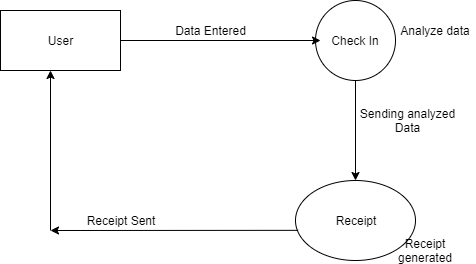

The diagram above was exported from draw.io. Its source (the exported page's mxGraphModel, read from the mxfile embedded in the PNG):
<mxGraphModel dx="1038" dy="548" grid="1" gridSize="10" guides="1" tooltips="1" connect="1" arrows="1" fold="1" page="1" pageScale="1" pageWidth="850" pageHeight="1100" math="0" shadow="0">
  <root>
    <mxCell id="0" />
    <mxCell id="1" parent="0" />
    <mxCell id="Aa2497hurvNXJ3IoIRdJ-1" value="Check In" style="ellipse;whiteSpace=wrap;html=1;aspect=fixed;" vertex="1" parent="1">
      <mxGeometry x="385" y="90" width="80" height="80" as="geometry" />
    </mxCell>
    <mxCell id="Aa2497hurvNXJ3IoIRdJ-2" value="User" style="rounded=0;whiteSpace=wrap;html=1;" vertex="1" parent="1">
      <mxGeometry x="70" y="100" width="120" height="60" as="geometry" />
    </mxCell>
    <mxCell id="Aa2497hurvNXJ3IoIRdJ-3" value="Receipt" style="ellipse;whiteSpace=wrap;html=1;" vertex="1" parent="1">
      <mxGeometry x="365" y="270" width="120" height="80" as="geometry" />
    </mxCell>
    <mxCell id="Aa2497hurvNXJ3IoIRdJ-4" value="" style="endArrow=classic;html=1;exitX=1;exitY=0.5;exitDx=0;exitDy=0;entryX=0.063;entryY=0.5;entryDx=0;entryDy=0;entryPerimeter=0;" edge="1" parent="1" source="Aa2497hurvNXJ3IoIRdJ-2" target="Aa2497hurvNXJ3IoIRdJ-1">
      <mxGeometry width="50" height="50" relative="1" as="geometry">
        <mxPoint x="210" y="150" as="sourcePoint" />
        <mxPoint x="380" y="130" as="targetPoint" />
      </mxGeometry>
    </mxCell>
    <mxCell id="Aa2497hurvNXJ3IoIRdJ-5" value="Data Entered" style="text;html=1;strokeColor=none;fillColor=none;align=center;verticalAlign=middle;whiteSpace=wrap;rounded=0;" vertex="1" parent="1">
      <mxGeometry x="240" y="110" width="80" height="20" as="geometry" />
    </mxCell>
    <mxCell id="Aa2497hurvNXJ3IoIRdJ-6" value="" style="endArrow=classic;html=1;exitX=0.5;exitY=1;exitDx=0;exitDy=0;entryX=0.5;entryY=0;entryDx=0;entryDy=0;" edge="1" parent="1" source="Aa2497hurvNXJ3IoIRdJ-1" target="Aa2497hurvNXJ3IoIRdJ-3">
      <mxGeometry width="50" height="50" relative="1" as="geometry">
        <mxPoint x="400" y="230" as="sourcePoint" />
        <mxPoint x="450" y="180" as="targetPoint" />
      </mxGeometry>
    </mxCell>
    <mxCell id="Aa2497hurvNXJ3IoIRdJ-7" value="Analyze data" style="text;html=1;strokeColor=none;fillColor=none;align=center;verticalAlign=middle;whiteSpace=wrap;rounded=0;" vertex="1" parent="1">
      <mxGeometry x="465" y="110" width="80" height="20" as="geometry" />
    </mxCell>
    <mxCell id="Aa2497hurvNXJ3IoIRdJ-8" value="Sending analyzed Data" style="text;html=1;strokeColor=none;fillColor=none;align=center;verticalAlign=middle;whiteSpace=wrap;rounded=0;" vertex="1" parent="1">
      <mxGeometry x="420" y="200" width="115" height="20" as="geometry" />
    </mxCell>
    <mxCell id="Aa2497hurvNXJ3IoIRdJ-9" value="" style="endArrow=classic;html=1;exitX=0.022;exitY=0.623;exitDx=0;exitDy=0;exitPerimeter=0;" edge="1" parent="1" source="Aa2497hurvNXJ3IoIRdJ-3">
      <mxGeometry width="50" height="50" relative="1" as="geometry">
        <mxPoint x="240" y="350" as="sourcePoint" />
        <mxPoint x="120" y="320" as="targetPoint" />
      </mxGeometry>
    </mxCell>
    <mxCell id="Aa2497hurvNXJ3IoIRdJ-10" value="" style="endArrow=classic;html=1;" edge="1" parent="1">
      <mxGeometry width="50" height="50" relative="1" as="geometry">
        <mxPoint x="120" y="320" as="sourcePoint" />
        <mxPoint x="120" y="160" as="targetPoint" />
      </mxGeometry>
    </mxCell>
    <mxCell id="Aa2497hurvNXJ3IoIRdJ-11" value="Receipt generated" style="text;html=1;strokeColor=none;fillColor=none;align=center;verticalAlign=middle;whiteSpace=wrap;rounded=0;" vertex="1" parent="1">
      <mxGeometry x="455" y="330" width="80" height="20" as="geometry" />
    </mxCell>
    <mxCell id="Aa2497hurvNXJ3IoIRdJ-12" value="Receipt Sent" style="text;html=1;strokeColor=none;fillColor=none;align=center;verticalAlign=middle;whiteSpace=wrap;rounded=0;" vertex="1" parent="1">
      <mxGeometry x="140" y="300" width="100" height="20" as="geometry" />
    </mxCell>
  </root>
</mxGraphModel>